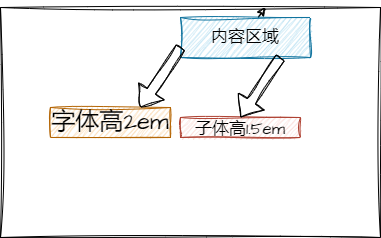

The diagram above was exported from draw.io. Its source (the exported page's mxGraphModel, read from the mxfile embedded in the PNG):
<mxGraphModel dx="906" dy="489" grid="1" gridSize="10" guides="1" tooltips="1" connect="1" arrows="1" fold="1" page="1" pageScale="1" pageWidth="827" pageHeight="1169" math="0" shadow="0">
  <root>
    <mxCell id="0" />
    <mxCell id="1" parent="0" />
    <mxCell id="3" value="" style="rounded=0;whiteSpace=wrap;html=1;labelBackgroundColor=none;sketch=1;hachureGap=4;jiggle=2;curveFitting=1;fontFamily=Architects Daughter;fontSource=https%3A%2F%2Ffonts.googleapis.com%2Fcss%3Ffamily%3DArchitects%2BDaughter;fontSize=20;fillColor=none;" vertex="1" parent="1">
      <mxGeometry x="200" y="170" width="380" height="230" as="geometry" />
    </mxCell>
    <mxCell id="4" value="&lt;font style=&quot;font-size: 24px;&quot;&gt;字体高2em&lt;/font&gt;" style="rounded=0;whiteSpace=wrap;html=1;labelBackgroundColor=none;sketch=1;hachureGap=4;jiggle=2;curveFitting=1;fontFamily=Architects Daughter;fontSource=https%3A%2F%2Ffonts.googleapis.com%2Fcss%3Ffamily%3DArchitects%2BDaughter;fontSize=24;fillColor=#fad7ac;strokeColor=#b46504;" vertex="1" parent="1">
      <mxGeometry x="250" y="270" width="120" height="30" as="geometry" />
    </mxCell>
    <mxCell id="5" value="&lt;font style=&quot;font-size: 17px;&quot;&gt;子体高1.5em&lt;/font&gt;" style="rounded=0;whiteSpace=wrap;html=1;labelBackgroundColor=none;sketch=1;hachureGap=4;jiggle=2;curveFitting=1;fontFamily=Architects Daughter;fontSource=https%3A%2F%2Ffonts.googleapis.com%2Fcss%3Ffamily%3DArchitects%2BDaughter;fontSize=24;fillColor=#fad9d5;strokeColor=#ae4132;" vertex="1" parent="1">
      <mxGeometry x="380" y="280" width="120" height="20" as="geometry" />
    </mxCell>
    <mxCell id="8" value="" style="edgeStyle=none;sketch=1;hachureGap=4;jiggle=2;curveFitting=1;html=1;fontFamily=Architects Daughter;fontSource=https%3A%2F%2Ffonts.googleapis.com%2Fcss%3Ffamily%3DArchitects%2BDaughter;fontSize=17;" edge="1" parent="1" source="6" target="3">
      <mxGeometry relative="1" as="geometry">
        <mxPoint x="290" y="200" as="targetPoint" />
      </mxGeometry>
    </mxCell>
    <mxCell id="6" value="内容区域" style="rounded=0;whiteSpace=wrap;html=1;labelBackgroundColor=none;sketch=1;hachureGap=4;jiggle=2;curveFitting=1;fontFamily=Architects Daughter;fontSource=https%3A%2F%2Ffonts.googleapis.com%2Fcss%3Ffamily%3DArchitects%2BDaughter;fontSize=17;fillColor=#b1ddf0;strokeColor=#10739e;" vertex="1" parent="1">
      <mxGeometry x="380" y="180" width="130" height="40" as="geometry" />
    </mxCell>
    <mxCell id="13" value="" style="shape=flexArrow;endArrow=classic;html=1;sketch=1;hachureGap=4;jiggle=2;curveFitting=1;fontFamily=Architects Daughter;fontSource=https%3A%2F%2Ffonts.googleapis.com%2Fcss%3Ffamily%3DArchitects%2BDaughter;fontSize=17;" edge="1" parent="1">
      <mxGeometry width="50" height="50" relative="1" as="geometry">
        <mxPoint x="480" y="220" as="sourcePoint" />
        <mxPoint x="440" y="280" as="targetPoint" />
      </mxGeometry>
    </mxCell>
    <mxCell id="14" value="" style="shape=flexArrow;endArrow=classic;html=1;sketch=1;hachureGap=4;jiggle=2;curveFitting=1;fontFamily=Architects Daughter;fontSource=https%3A%2F%2Ffonts.googleapis.com%2Fcss%3Ffamily%3DArchitects%2BDaughter;fontSize=17;" edge="1" parent="1">
      <mxGeometry width="50" height="50" relative="1" as="geometry">
        <mxPoint x="380" y="210" as="sourcePoint" />
        <mxPoint x="340" y="270" as="targetPoint" />
      </mxGeometry>
    </mxCell>
  </root>
</mxGraphModel>